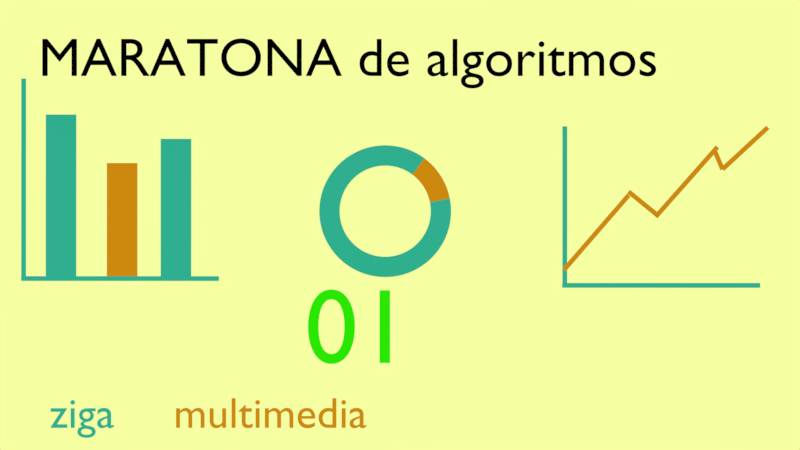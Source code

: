 # Source: game-capa-1.0b.blend  (saved by Blender 2.79.7; exported with 4.5.12 LTS)
import bpy
from mathutils import Matrix  # noqa: F401  (used for matrix-valued properties, if any)

bpy.ops.wm.read_factory_settings(use_empty=True)
scene = bpy.context.scene
scene.name = 'Scene'

# ---- collections
col_collection_1 = bpy.data.collections.new('Collection 1'); scene.collection.children.link(col_collection_1)

# ---- materials (node trees are filled in below, after node groups)
mat_material_002 = bpy.data.materials.new('Material.002')
mat_material_002.alpha_threshold = 0.0
mat_material_002.use_transparent_shadow = False
mat_material_002.diffuse_color = (0.6654, 0.2502, 0.01161, 1.0)
mat_material_002.roughness = 0.5
mat_material_001 = bpy.data.materials.new('Material.001')
mat_material_001.alpha_threshold = 0.0
mat_material_001.use_transparent_shadow = False
mat_material_001.diffuse_color = (0.03071, 0.4287, 0.7529, 1.0)
mat_material_001.roughness = 0.5
mat_material_003 = bpy.data.materials.new('Material.003')
mat_material_003.alpha_threshold = 0.0
mat_material_003.use_transparent_shadow = False
mat_material_003.diffuse_color = (0.0, 0.0, 0.0, 1.0)
mat_material_003.roughness = 0.5
mat_material = bpy.data.materials.new('Material')
mat_material.alpha_threshold = 0.0
mat_material.use_transparent_shadow = False
mat_material.diffuse_color = (0.02416, 0.7991, 0.0, 1.0)
mat_material.roughness = 0.5

# ---- material node trees

# ---- world
world_world = bpy.data.worlds.new('World'); scene.world = world_world
world_world.color = (0.9159, 1.0, 0.362)
world_world.use_sun_shadow = False
world_world.sun_shadow_jitter_overblur = 0.0

# ---- cameras
cam_camera = bpy.data.cameras.new('Camera')
cam_camera.clip_end = 100.0
cam_camera.lens = 35.0
cam_camera.sensor_width = 32.0
cam_camera.sensor_height = 18.0
cam_camera.ortho_scale = 7.314
cam_camera.dof.focus_distance = 0.0
cam_camera.dof.aperture_fstop = 128.0

# ---- lights
light_lamp_002 = bpy.data.lights.new('Lamp.002', 'SUN')
light_lamp_002.color = (1.0, 0.2858, 0.003573)
light_lamp_002.transmission_factor = 0.0
light_lamp_002.cutoff_distance = 30.0
light_lamp_002.angle = 0.1993
light_lamp_002.energy = 0.4
light_lamp_002.shadow_buffer_clip_start = 1.001
light_lamp_002.shadow_soft_size = 0.1
light_lamp_002.shadow_cascade_max_distance = 1000.0
light_lamp_001 = bpy.data.lights.new('Lamp.001', 'SUN')
light_lamp_001.color = (0.002057, 0.3427, 1.0)
light_lamp_001.transmission_factor = 0.0
light_lamp_001.cutoff_distance = 30.0
light_lamp_001.angle = 0.1993
light_lamp_001.energy = 0.4
light_lamp_001.shadow_buffer_clip_start = 1.001
light_lamp_001.shadow_soft_size = 0.1
light_lamp_001.shadow_cascade_max_distance = 1000.0
light_sun = bpy.data.lights.new('Sun', 'SUN')
light_sun.transmission_factor = 0.0
light_sun.cutoff_distance = 42.0
light_sun.angle = 0.1993
light_sun.energy = 1.0
light_sun.shadow_buffer_clip_start = 1.001
light_sun.shadow_soft_size = 0.1
light_sun.shadow_cascade_max_distance = 1000.0

# ---- meshes
me_plane_006 = bpy.data.meshes.new('Plane.006')
me_plane_006.from_pydata([(-18.49, -1.0, 1.529e-14), (-16.49, -1.0, 1.529e-14), (-18.49, 1.445, -1.031e-07), (-16.49, 1.445, -1.031e-07), (-85.73, 1.52, 0.0002647), (-84.26, 1.559, 0.0002647), (-66.36, 0.9984, 0.0002645), (-67.83, 0.9592, 0.0002645), (-75.81, 0.9041, 0.0002095), (-75.04, 0.8508, 0.0002095), (-67.41, 1.007, 0.0002092), (-66.63, 0.9532, 0.0002092), (-77.3, 0.8956, 0.000165), (-75.97, 0.9389, 0.000165), (-47.46, 0.1327, 0.0001648), (-46.14, 0.176, 0.0001648), (-58.32, -0.1638, 0.0001511), (-56.77, -0.2003, 0.0001511), (-47.71, 0.213, 0.0001507), (-46.16, 0.1765, 0.0001506), (-56.67, -0.2014, 7.606e-05), (-55.36, -0.1576, 7.61e-05), (-24.68, -1.002, 7.58e-05), (-23.38, -0.9579, 7.584e-05), (-18.37, -0.9975, -0.0002292), (-18.37, -0.9397, -0.0002292), (-85.42, -0.9975, -0.0002285), (-85.42, -0.9397, -0.0002285)], [], [(0, 1, 3, 2), (7, 6, 5, 4), (8, 9, 11, 10), (14, 15, 13, 12), (16, 17, 19, 18), (22, 23, 21, 20), (24, 25, 27, 26)])
me_plane_006.polygons.foreach_set('material_index', [0, 1, 1, 1, 1, 1, 0])
me_plane_006.materials.append(mat_material_001)
me_plane_006.materials.append(mat_material_002)
me_plane_006.use_remesh_preserve_volume = False
me_plane_006.use_remesh_preserve_attributes = False
me_plane_006.use_mirror_vertex_groups = False
me_plane_006.update()
me_plane_005 = bpy.data.meshes.new('Plane.005')
me_plane_005.from_pydata([(-1.0, -1.0, 0.0), (1.0, -1.0, 0.0), (-1.0, 1.445, -1.031e-07), (1.0, 1.445, -1.031e-07), (-0.8787, -0.9975, -0.0002302), (-0.8787, -0.9397, -0.0002302), (-85.42, -0.9975, -0.0002295), (-85.42, -0.9397, -0.0002295), (-0.8787, 0.7248, -0.0002295), (-0.8787, 1.102, -0.0002294), (-59.68, 0.7248, -0.0002289), (-59.68, 1.102, -0.0002288), (-0.8787, 0.06013, -0.0002298), (-0.8787, 0.4372, -0.0002296), (-49.33, 0.06013, -0.0002292), (-49.33, 0.4372, -0.000229), (-0.8787, -0.695, -0.00023), (-0.8787, -0.318, -0.0002299), (-70.05, -0.695, -0.0002293), (-70.05, -0.318, -0.0002292)], [], [(0, 1, 3, 2), (4, 5, 7, 6), (8, 9, 11, 10), (12, 13, 15, 14), (16, 17, 19, 18)])
me_plane_005.polygons.foreach_set('material_index', [0, 0, 0, 1, 0])
me_plane_005.materials.append(mat_material_001)
me_plane_005.materials.append(mat_material_002)
me_plane_005.use_remesh_preserve_volume = False
me_plane_005.use_remesh_preserve_attributes = False
me_plane_005.use_mirror_vertex_groups = False
me_plane_005.update()
me_circle = bpy.data.meshes.new('Circle')
me_circle.from_pydata([(0.0, 1.0, 0.0), (-0.04907, 0.9988, 0.0), (-0.09802, 0.9952, 0.0), (-0.1467, 0.9892, 0.0), (-0.1951, 0.9808, 0.0), (-0.243, 0.97, 0.0), (-0.2903, 0.9569, 0.0), (-0.3369, 0.9415, 0.0), (-0.3827, 0.9239, 0.0), (-0.4276, 0.904, 0.0), (-0.4714, 0.8819, 0.0), (-0.5141, 0.8577, 0.0), (-0.5556, 0.8315, 0.0), (-0.5957, 0.8032, 0.0), (-0.6344, 0.773, 0.0), (-0.6716, 0.741, 0.0), (-0.7071, 0.7071, 0.0), (-0.741, 0.6716, 0.0), (-0.773, 0.6344, 0.0), (-0.8032, 0.5957, 0.0), (-0.8315, 0.5556, 0.0), (-0.8577, 0.5141, 0.0), (-0.8819, 0.4714, 0.0), (-0.904, 0.4276, 0.0), (-0.9239, 0.3827, 0.0), (-0.9415, 0.3369, 0.0), (-0.9569, 0.2903, 0.0), (-0.97, 0.243, 0.0), (-0.9808, 0.1951, 0.0), (-0.9892, 0.1467, 0.0), (-0.9952, 0.09802, 0.0), (-0.9988, 0.04907, 0.0), (-1.0, -4.013e-07, 0.0), (-0.9988, -0.04907, 0.0), (-0.9952, -0.09802, 0.0), (-0.9892, -0.1467, 0.0), (-0.9808, -0.1951, 0.0), (-0.97, -0.243, 0.0), (-0.9569, -0.2903, 0.0), (-0.9415, -0.3369, 0.0), (-0.9239, -0.3827, 0.0), (-0.904, -0.4276, 0.0), (-0.8819, -0.4714, 0.0), (-0.8577, -0.5141, 0.0), (-0.8315, -0.5556, 0.0), (-0.8032, -0.5957, 0.0), (-0.773, -0.6344, 0.0), (-0.741, -0.6716, 0.0), (-0.7071, -0.7071, 0.0), (-0.6716, -0.741, 0.0), (-0.6344, -0.773, 0.0), (-0.5957, -0.8032, 0.0), (-0.5556, -0.8315, 0.0), (-0.5141, -0.8577, 0.0), (-0.4714, -0.8819, 0.0), (-0.4276, -0.904, 0.0), (-0.3827, -0.9239, 0.0), (-0.3369, -0.9415, 0.0), (-0.2903, -0.9569, 0.0), (-0.243, -0.97, 0.0), (-0.1951, -0.9808, 0.0), (-0.1467, -0.9892, 0.0), (-0.09802, -0.9952, 0.0), (-0.04907, -0.9988, 0.0), (-1.82e-06, -1.0, 0.0), (0.04907, -0.9988, 0.0), (0.09802, -0.9952, 0.0), (0.1467, -0.9892, 0.0), (0.1951, -0.9808, 0.0), (0.243, -0.97, 0.0), (0.2903, -0.9569, 0.0), (0.3369, -0.9415, 0.0), (0.3827, -0.9239, 0.0), (0.4276, -0.904, 0.0), (0.4714, -0.8819, 0.0), (0.5141, -0.8577, 0.0), (0.5556, -0.8315, 0.0), (0.5957, -0.8032, 0.0), (0.6344, -0.773, 0.0), (0.6716, -0.741, 0.0), (0.7071, -0.7071, 0.0), (0.7409, -0.6716, 0.0), (0.773, -0.6344, 0.0), (0.8032, -0.5957, 0.0), (0.8315, -0.5556, 0.0), (0.8577, -0.5141, 0.0), (0.8819, -0.4714, 0.0), (0.904, -0.4276, 0.0), (0.9239, -0.3827, 0.0), (0.9415, -0.3369, 0.0), (0.9569, -0.2903, 0.0), (0.97, -0.243, 0.0), (0.9808, -0.1951, 0.0), (0.9892, -0.1467, 0.0), (0.9952, -0.09802, 0.0), (0.9988, -0.04907, 0.0), (1.0, -1.419e-06, 0.0), (0.9988, 0.04907, 0.0), (0.9952, 0.09802, 0.0), (0.9892, 0.1467, 0.0), (0.9808, 0.1951, 0.0), (0.97, 0.243, 0.0), (0.9569, 0.2903, 0.0), (0.9415, 0.3369, 0.0), (0.9239, 0.3827, 0.0), (0.904, 0.4276, 0.0), (0.8819, 0.4714, 0.0), (0.8577, 0.5141, 0.0), (0.8315, 0.5556, 0.0), (0.8032, 0.5957, 0.0), (0.773, 0.6344, 0.0), (0.741, 0.6716, 0.0), (0.7071, 0.7071, 0.0), (0.6716, 0.741, 0.0), (0.6344, 0.773, 0.0), (0.5957, 0.8032, 0.0), (0.5556, 0.8315, 0.0), (0.5141, 0.8577, 0.0), (0.4714, 0.8819, 0.0), (0.4276, 0.904, 0.0), (0.3827, 0.9239, 0.0), (0.3369, 0.9415, 0.0), (0.2903, 0.9569, 0.0), (0.243, 0.97, 0.0), (0.1951, 0.9808, 0.0), (0.1467, 0.9892, 0.0), (0.09801, 0.9952, 0.0), (0.04906, 0.9988, 0.0), (3.312e-07, 1.445, 7.105e-15), (-0.0709, 1.443, 7.097e-15), (-0.1416, 1.438, 7.071e-15), (-0.212, 1.429, 7.029e-15), (-0.2819, 1.417, 6.969e-15), (-0.3511, 1.402, 6.892e-15), (-0.4195, 1.383, 6.799e-15), (-0.4868, 1.361, 6.69e-15), (-0.553, 1.335, 6.565e-15), (-0.6178, 1.306, 6.423e-15), (-0.6812, 1.274, 6.266e-15), (-0.7429, 1.239, 6.095e-15), (-0.8028, 1.201, 5.908e-15), (-0.8608, 1.161, 5.707e-15), (-0.9167, 1.117, 5.493e-15), (-0.9704, 1.071, 5.265e-15), (-1.022, 1.022, 5.024e-15), (-1.071, 0.9704, 4.772e-15), (-1.117, 0.9167, 4.508e-15), (-1.161, 0.8608, 4.233e-15), (-1.201, 0.8028, 3.948e-15), (-1.239, 0.7429, 3.653e-15), (-1.274, 0.6812, 3.349e-15), (-1.306, 0.6178, 3.038e-15), (-1.335, 0.553, 2.719e-15), (-1.361, 0.4868, 2.394e-15), (-1.383, 0.4195, 2.063e-15), (-1.402, 0.3511, 1.726e-15), (-1.417, 0.2819, 1.386e-15), (-1.429, 0.212, 1.043e-15), (-1.438, 0.1416, 6.965e-16), (-1.443, 0.0709, 3.486e-16), (-1.445, -3.953e-07, 9.638e-23), (-1.443, -0.0709, -3.486e-16), (-1.438, -0.1416, -6.965e-16), (-1.429, -0.212, -1.043e-15), (-1.417, -0.2819, -1.386e-15), (-1.402, -0.3511, -1.726e-15), (-1.383, -0.4195, -2.063e-15), (-1.361, -0.4868, -2.394e-15), (-1.335, -0.553, -2.719e-15), (-1.306, -0.6178, -3.038e-15), (-1.274, -0.6812, -3.349e-15), (-1.239, -0.7429, -3.653e-15), (-1.201, -0.8028, -3.948e-15), (-1.161, -0.8608, -4.233e-15), (-1.117, -0.9167, -4.508e-15), (-1.071, -0.9704, -4.772e-15), (-1.022, -1.022, -5.024e-15), (-0.9704, -1.071, -5.265e-15), (-0.9167, -1.117, -5.493e-15), (-0.8608, -1.161, -5.707e-15), (-0.8028, -1.201, -5.908e-15), (-0.7429, -1.239, -6.095e-15), (-0.6812, -1.274, -6.266e-15), (-0.6178, -1.306, -6.423e-15), (-0.553, -1.335, -6.565e-15), (-0.4868, -1.361, -6.69e-15), (-0.4195, -1.383, -6.799e-15), (-0.3511, -1.402, -6.892e-15), (-0.2819, -1.417, -6.969e-15), (-0.212, -1.429, -7.029e-15), (-0.1416, -1.438, -7.071e-15), (-0.07091, -1.443, -7.097e-15), (-2.299e-06, -1.445, -7.105e-15), (0.0709, -1.443, -7.097e-15), (0.1416, -1.438, -7.071e-15), (0.212, -1.429, -7.029e-15), (0.2819, -1.417, -6.969e-15), (0.3511, -1.402, -6.892e-15), (0.4195, -1.383, -6.799e-15), (0.4868, -1.361, -6.69e-15), (0.553, -1.335, -6.565e-15), (0.6178, -1.306, -6.423e-15), (0.6812, -1.274, -6.266e-15), (0.7429, -1.239, -6.095e-15), (0.8028, -1.201, -5.908e-15), (0.8608, -1.161, -5.707e-15), (0.9167, -1.117, -5.493e-15), (0.9704, -1.071, -5.265e-15), (1.022, -1.022, -5.024e-15), (1.071, -0.9704, -4.772e-15), (1.117, -0.9167, -4.508e-15), (1.161, -0.8608, -4.233e-15), (1.201, -0.8028, -3.948e-15), (1.239, -0.7429, -3.653e-15), (1.274, -0.6812, -3.349e-15), (1.306, -0.6178, -3.038e-15), (1.335, -0.553, -2.719e-15), (1.361, -0.4868, -2.394e-15), (1.383, -0.4195, -2.063e-15), (1.402, -0.3511, -1.726e-15), (1.417, -0.2819, -1.386e-15), (1.429, -0.212, -1.043e-15), (1.438, -0.1416, -6.965e-16), (1.443, -0.07091, -3.487e-16), (1.445, -1.865e-06, -7.132e-21), (1.443, 0.0709, 3.486e-16), (1.438, 0.1416, 6.964e-16), (1.429, 0.212, 1.043e-15), (1.417, 0.2819, 1.386e-15), (1.402, 0.3511, 1.726e-15), (1.383, 0.4195, 2.063e-15), (1.361, 0.4868, 2.394e-15), (1.335, 0.553, 2.719e-15), (1.306, 0.6178, 3.038e-15), (1.274, 0.6812, 3.349e-15), (1.239, 0.7429, 3.653e-15), (1.201, 0.8028, 3.948e-15), (1.161, 0.8608, 4.233e-15), (1.117, 0.9167, 4.508e-15), (1.071, 0.9704, 4.772e-15), (1.022, 1.022, 5.024e-15), (0.9704, 1.071, 5.265e-15), (0.9167, 1.117, 5.493e-15), (0.8608, 1.161, 5.707e-15), (0.8028, 1.201, 5.908e-15), (0.7429, 1.239, 6.095e-15), (0.6812, 1.274, 6.266e-15), (0.6178, 1.306, 6.423e-15), (0.553, 1.335, 6.565e-15), (0.4868, 1.361, 6.69e-15), (0.4195, 1.383, 6.799e-15), (0.3511, 1.402, 6.892e-15), (0.2819, 1.417, 6.969e-15), (0.212, 1.429, 7.029e-15), (0.1416, 1.438, 7.071e-15), (0.0709, 1.443, 7.097e-15)], [], [(16, 15, 143, 144), (119, 118, 246, 247), (68, 67, 195, 196), (17, 16, 144, 145), (120, 119, 247, 248), (69, 68, 196, 197), (18, 17, 145, 146), (121, 120, 248, 249), (70, 69, 197, 198), (19, 18, 146, 147), (122, 121, 249, 250), (71, 70, 198, 199), (20, 19, 147, 148), (123, 122, 250, 251), (72, 71, 199, 200), (21, 20, 148, 149), (124, 123, 251, 252), (73, 72, 200, 201), (22, 21, 149, 150), (125, 124, 252, 253), (74, 73, 201, 202), (23, 22, 150, 151), (126, 125, 253, 254), (75, 74, 202, 203), (24, 23, 151, 152), (127, 126, 254, 255), (76, 75, 203, 204), (25, 24, 152, 153), (0, 127, 255, 128), (77, 76, 204, 205), (26, 25, 153, 154), (78, 77, 205, 206), (27, 26, 154, 155), (79, 78, 206, 207), (28, 27, 155, 156), (80, 79, 207, 208), (29, 28, 156, 157), (81, 80, 208, 209), (30, 29, 157, 158), (82, 81, 209, 210), (31, 30, 158, 159), (83, 82, 210, 211), (32, 31, 159, 160), (84, 83, 211, 212), (33, 32, 160, 161), (85, 84, 212, 213), (34, 33, 161, 162), (86, 85, 213, 214), (35, 34, 162, 163), (87, 86, 214, 215), (36, 35, 163, 164), (88, 87, 215, 216), (37, 36, 164, 165), (89, 88, 216, 217), (38, 37, 165, 166), (90, 89, 217, 218), (39, 38, 166, 167), (91, 90, 218, 219), (40, 39, 167, 168), (92, 91, 219, 220), (41, 40, 168, 169), (93, 92, 220, 221), (42, 41, 169, 170), (94, 93, 221, 222), (43, 42, 170, 171), (95, 94, 222, 223), (44, 43, 171, 172), (96, 95, 223, 224), (45, 44, 172, 173), (97, 96, 224, 225), (46, 45, 173, 174), (98, 97, 225, 226), (47, 46, 174, 175), (99, 98, 226, 227), (48, 47, 175, 176), (100, 99, 227, 228), (49, 48, 176, 177), (101, 100, 228, 229), (50, 49, 177, 178), (102, 101, 229, 230), (51, 50, 178, 179), (103, 102, 230, 231), (52, 51, 179, 180), (1, 0, 128, 129), (104, 103, 231, 232), (53, 52, 180, 181), (2, 1, 129, 130), (105, 104, 232, 233), (54, 53, 181, 182), (3, 2, 130, 131), (106, 105, 233, 234), (55, 54, 182, 183), (4, 3, 131, 132), (107, 106, 234, 235), (56, 55, 183, 184), (5, 4, 132, 133), (108, 107, 235, 236), (57, 56, 184, 185), (6, 5, 133, 134), (109, 108, 236, 237), (58, 57, 185, 186), (7, 6, 134, 135), (110, 109, 237, 238), (59, 58, 186, 187), (8, 7, 135, 136), (111, 110, 238, 239), (60, 59, 187, 188), (9, 8, 136, 137), (112, 111, 239, 240), (61, 60, 188, 189), (10, 9, 137, 138), (113, 112, 240, 241), (62, 61, 189, 190), (11, 10, 138, 139), (114, 113, 241, 242), (63, 62, 190, 191), (12, 11, 139, 140), (115, 114, 242, 243), (64, 63, 191, 192), (13, 12, 140, 141), (116, 115, 243, 244), (65, 64, 192, 193), (14, 13, 141, 142), (117, 116, 244, 245), (66, 65, 193, 194), (15, 14, 142, 143), (118, 117, 245, 246), (67, 66, 194, 195)])
me_circle.polygons.foreach_set('material_index', [0, 0, 0, 0, 0, 0, 0, 0, 0, 0, 0, 0, 0, 0, 0, 0, 0, 0, 0, 0, 0, 0, 0, 0, 0, 0, 0, 0, 0, 0, 0, 0, 0, 0, 0, 0, 0, 0, 0, 0, 0, 0, 0, 0, 0, 0, 0, 0, 0, 0, 0, 0, 0, 0, 0, 0, 0, 0, 0, 0, 0, 0, 0, 0, 0, 0, 0, 0, 0, 0, 0, 0, 0, 0, 0, 0, 0, 1, 0, 1, 0, 1, 0, 0, 1, 0, 0, 1, 0, 0, 1, 0, 0, 1, 0, 0, 1, 0, 0, 1, 0, 0, 1, 0, 0, 1, 0, 0, 1, 0, 0, 1, 0, 0, 1, 0, 0, 1, 0, 0, 0, 0, 0, 0, 0, 0, 0, 0])
me_circle.materials.append(mat_material_001)
me_circle.materials.append(mat_material_002)
me_circle.use_remesh_preserve_volume = False
me_circle.use_remesh_preserve_attributes = False
me_circle.use_mirror_vertex_groups = False
me_circle.update()

# ---- curves / text
txt_txt_marca2 = bpy.data.curves.new('txt_marca2', 'FONT')
txt_txt_marca2.dimensions = '2D'
txt_txt_marca2.body = 'multimedia'
txt_txt_marca2.materials.append(mat_material_002)
txt_txt_marca2.use_path_clamp = True
txt_txt_marca2.bevel_resolution = 0
txt_txt_marca1 = bpy.data.curves.new('txt_marca1', 'FONT')
txt_txt_marca1.dimensions = '2D'
txt_txt_marca1.body = 'ziga'
txt_txt_marca1.materials.append(mat_material_001)
txt_txt_marca1.use_path_clamp = True
txt_txt_marca1.bevel_resolution = 0
txt_txt_titulo_001 = bpy.data.curves.new('txt_titulo.001', 'FONT')
txt_txt_titulo_001.dimensions = '2D'
txt_txt_titulo_001.body = 'MARATONA de algoritmos'
txt_txt_titulo_001.materials.append(mat_material_003)
txt_txt_titulo_001.use_path_clamp = True
txt_txt_titulo_001.bevel_resolution = 0
txt_txt_titulo = bpy.data.curves.new('txt_titulo', 'FONT')
txt_txt_titulo.dimensions = '2D'
txt_txt_titulo.body = '01'
txt_txt_titulo.materials.append(mat_material)
txt_txt_titulo.use_path_clamp = True
txt_txt_titulo.bevel_resolution = 0

# ---- objects
ob_txt_marca2 = bpy.data.objects.new('txt_marca2', txt_txt_marca2)
ob_txt_marca1 = bpy.data.objects.new('txt_marca1', txt_txt_marca1)
ob_txt_titulo_001 = bpy.data.objects.new('txt_titulo.001', txt_txt_titulo_001)
ob_plane_006 = bpy.data.objects.new('Plane.006', me_plane_006)
ob_plane_005 = bpy.data.objects.new('Plane.005', me_plane_005)
ob_circle = bpy.data.objects.new('Circle', me_circle)
ob_empty = bpy.data.objects.new('Empty', None)
ob_txt_titulo = bpy.data.objects.new('txt_titulo', txt_txt_titulo)
ob_lamp_002 = bpy.data.objects.new('Lamp.002', light_lamp_002)
ob_lamp_001 = bpy.data.objects.new('Lamp.001', light_lamp_001)
ob_lamp = bpy.data.objects.new('Lamp', light_sun)
ob_camera = bpy.data.objects.new('Camera', cam_camera)

# ---- transforms, parenting, visibility, modifiers, constraints
ob_txt_marca2.location = (-11.97, 0.6617, 1.94)
ob_txt_marca2.rotation_euler = (1.571, -0.0, 0.0)
ob_txt_marca2.scale = (1.676, 1.676, 1.676)
ob_txt_marca2.color = (0.6654, 0.2502, 0.01161, 1.0)
ob_txt_marca2.lineart.crease_threshold = 0.0
ob_txt_marca1.location = (-16.74, 0.6617, 1.94)
ob_txt_marca1.rotation_euler = (1.571, -0.0, 0.0)
ob_txt_marca1.scale = (1.676, 1.676, 1.676)
ob_txt_marca1.color = (0.03071, 0.4287, 0.7529, 1.0)
ob_txt_marca1.lineart.crease_threshold = 0.0
ob_txt_titulo_001.location = (-17.18, 0.6622, 15.5)
ob_txt_titulo_001.rotation_euler = (1.571, -0.0, 0.0)
ob_txt_titulo_001.scale = (2.092, 2.092, 2.092)
ob_txt_titulo_001.color = (0.0, 0.0, 0.0, 1.0)
ob_txt_titulo_001.lineart.crease_threshold = 0.0
ob_plane_006.location = (6.516, 2.05, 5.691)
ob_plane_006.rotation_euler = (1.571, 1.571, 0.0)
ob_plane_006.scale = (0.09392, 3.248, 0.6124)
ob_plane_006.lineart.crease_threshold = 0.0
ob_plane_005.location = (-15.2, 2.05, 7.607)
ob_plane_005.rotation_euler = (1.571, 1.571, 0.0)
ob_plane_005.scale = (0.09392, 3.248, 0.6124)
ob_plane_005.lineart.crease_threshold = 0.0
ob_circle.location = (-3.837, 2.049, 10.31)
ob_circle.rotation_euler = (1.571, -0.0, 0.0)
ob_circle.scale = (1.829, 1.829, 1.829)
ob_circle.lineart.crease_threshold = 0.0
ob_empty.location = (25.29, 4.307, 4.141)
ob_empty.rotation_euler = (-0.02655, -0.7679, -0.3443)
ob_empty.scale = (9.313, 9.313, 9.313)
ob_empty.empty_display_type = 'SPHERE'
ob_empty.lineart.crease_threshold = 0.0
ob_txt_titulo.location = (-6.91, 0.6622, 4.439)
ob_txt_titulo.rotation_euler = (1.571, -0.0, 0.0)
ob_txt_titulo.scale = (4.103, 4.103, 4.103)
ob_txt_titulo.color = (0.02416, 0.7991, 0.0, 1.0)
ob_txt_titulo.lineart.crease_threshold = 0.0
ob_lamp_002.location = (7.781, 4.307, 6.73)
ob_lamp_002.rotation_euler = (3.142, -0.0, 0.0)
ob_lamp_002.lock_rotations_4d = False
ob_lamp_002.empty_display_type = 'ARROWS'
ob_lamp_002.color = (0.0, 0.0, 0.0, 0.0)
ob_lamp_002.lineart.crease_threshold = 0.0
ob_lamp_001.location = (7.781, 4.307, 6.73)
ob_lamp_001.lock_rotations_4d = False
ob_lamp_001.empty_display_type = 'ARROWS'
ob_lamp_001.color = (0.0, 0.0, 0.0, 0.0)
ob_lamp_001.lineart.crease_threshold = 0.0
ob_lamp.location = (10.31, 3.409, 14.65)
ob_lamp.rotation_euler = (0.6503, 0.05522, 1.866)
ob_lamp.lock_rotations_4d = False
ob_lamp.empty_display_type = 'ARROWS'
ob_lamp.color = (0.0, 0.0, 0.0, 0.0)
ob_lamp.lineart.crease_threshold = 0.0
ob_camera.location = (-3.243, -33.06, 9.749)
ob_camera.rotation_euler = (1.571, -0.0, 0.0)
ob_camera.scale = (1.0, 1.0, 1.0)
ob_camera.lock_rotations_4d = False
ob_camera.empty_display_type = 'ARROWS'
ob_camera.color = (0.0, 0.0, 0.0, 0.0)
ob_camera.display_type = 'WIRE'
ob_camera.lineart.crease_threshold = 0.0

# ---- collection membership
col_collection_1.objects.link(ob_txt_marca2)
col_collection_1.objects.link(ob_txt_marca1)
col_collection_1.objects.link(ob_txt_titulo_001)
col_collection_1.objects.link(ob_plane_006)
col_collection_1.objects.link(ob_plane_005)
col_collection_1.objects.link(ob_circle)
col_collection_1.objects.link(ob_empty)
col_collection_1.objects.link(ob_txt_titulo)
col_collection_1.objects.link(ob_lamp_002)
col_collection_1.objects.link(ob_lamp_001)
col_collection_1.objects.link(ob_lamp)
col_collection_1.objects.link(ob_camera)

# ---- scene / render settings (as saved in the file)
scene.camera = ob_camera
scene.frame_start = 1; scene.frame_end = 250; scene.frame_set(1)
scene.render.engine = 'BLENDER_EEVEE_NEXT'
scene.render.resolution_x = 1366
scene.render.resolution_y = 768
scene.render.resolution_percentage = 50
scene.render.dither_intensity = 0.0
scene.cycles.use_denoising = False
scene.cycles.samples = 128
scene.cycles.sampling_pattern = 'TABULATED_SOBOL'
scene.cycles.use_adaptive_sampling = False
scene.cycles.use_light_tree = False
scene.view_settings.view_transform = 'Standard'
bpy.context.view_layer.update()
